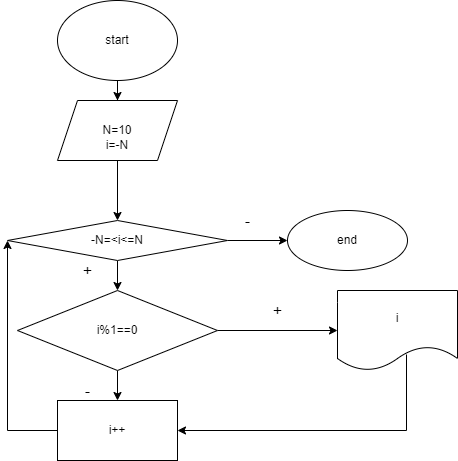

The diagram above was exported from draw.io. Its source (the exported page's mxGraphModel, read from the mxfile embedded in the PNG):
<mxGraphModel dx="868" dy="453" grid="1" gridSize="10" guides="1" tooltips="1" connect="1" arrows="1" fold="1" page="1" pageScale="1" pageWidth="827" pageHeight="1169" math="0" shadow="0">
  <root>
    <mxCell id="0" />
    <mxCell id="1" parent="0" />
    <mxCell id="_6731CKpROaUFQimrzz6-3" value="" style="edgeStyle=orthogonalEdgeStyle;rounded=0;orthogonalLoop=1;jettySize=auto;html=1;" parent="1" source="_6731CKpROaUFQimrzz6-1" target="_6731CKpROaUFQimrzz6-2" edge="1">
      <mxGeometry relative="1" as="geometry" />
    </mxCell>
    <mxCell id="_6731CKpROaUFQimrzz6-1" value="start" style="ellipse;whiteSpace=wrap;html=1;" parent="1" vertex="1">
      <mxGeometry x="330" y="70" width="120" height="80" as="geometry" />
    </mxCell>
    <mxCell id="_6731CKpROaUFQimrzz6-2" value="&lt;br&gt;N=10&lt;br&gt;i=-N" style="shape=parallelogram;perimeter=parallelogramPerimeter;whiteSpace=wrap;html=1;fixedSize=1;" parent="1" vertex="1">
      <mxGeometry x="330" y="170" width="120" height="60" as="geometry" />
    </mxCell>
    <mxCell id="_6731CKpROaUFQimrzz6-7" value="" style="edgeStyle=orthogonalEdgeStyle;rounded=0;orthogonalLoop=1;jettySize=auto;html=1;" parent="1" target="_6731CKpROaUFQimrzz6-6" edge="1">
      <mxGeometry relative="1" as="geometry">
        <mxPoint x="390" y="230" as="sourcePoint" />
      </mxGeometry>
    </mxCell>
    <mxCell id="_6731CKpROaUFQimrzz6-9" value="" style="edgeStyle=orthogonalEdgeStyle;rounded=0;orthogonalLoop=1;jettySize=auto;html=1;" parent="1" source="_6731CKpROaUFQimrzz6-6" target="_6731CKpROaUFQimrzz6-8" edge="1">
      <mxGeometry relative="1" as="geometry" />
    </mxCell>
    <mxCell id="_6731CKpROaUFQimrzz6-12" value="" style="edgeStyle=orthogonalEdgeStyle;rounded=0;orthogonalLoop=1;jettySize=auto;html=1;fontSize=16;" parent="1" source="_6731CKpROaUFQimrzz6-6" target="_6731CKpROaUFQimrzz6-11" edge="1">
      <mxGeometry relative="1" as="geometry" />
    </mxCell>
    <mxCell id="_6731CKpROaUFQimrzz6-6" value="-N=&amp;lt;i&amp;lt;=N" style="rhombus;whiteSpace=wrap;html=1;" parent="1" vertex="1">
      <mxGeometry x="280" y="290" width="220" height="40" as="geometry" />
    </mxCell>
    <mxCell id="_6731CKpROaUFQimrzz6-8" value="end" style="ellipse;whiteSpace=wrap;html=1;" parent="1" vertex="1">
      <mxGeometry x="560" y="280" width="120" height="60" as="geometry" />
    </mxCell>
    <mxCell id="_6731CKpROaUFQimrzz6-10" value="&lt;font style=&quot;font-size: 16px&quot;&gt;-&lt;/font&gt;" style="text;html=1;align=center;verticalAlign=middle;resizable=0;points=[];autosize=1;strokeColor=none;fillColor=none;" parent="1" vertex="1">
      <mxGeometry x="510" y="280" width="20" height="20" as="geometry" />
    </mxCell>
    <mxCell id="_6731CKpROaUFQimrzz6-15" value="" style="edgeStyle=orthogonalEdgeStyle;rounded=0;orthogonalLoop=1;jettySize=auto;html=1;fontSize=16;" parent="1" source="_6731CKpROaUFQimrzz6-11" target="_6731CKpROaUFQimrzz6-14" edge="1">
      <mxGeometry relative="1" as="geometry" />
    </mxCell>
    <mxCell id="_6731CKpROaUFQimrzz6-18" value="" style="edgeStyle=orthogonalEdgeStyle;rounded=0;orthogonalLoop=1;jettySize=auto;html=1;fontSize=16;" parent="1" source="_6731CKpROaUFQimrzz6-11" target="_6731CKpROaUFQimrzz6-17" edge="1">
      <mxGeometry relative="1" as="geometry" />
    </mxCell>
    <mxCell id="_6731CKpROaUFQimrzz6-11" value="i%1==0" style="rhombus;whiteSpace=wrap;html=1;" parent="1" vertex="1">
      <mxGeometry x="290" y="360" width="200" height="80" as="geometry" />
    </mxCell>
    <mxCell id="_6731CKpROaUFQimrzz6-13" value="+" style="text;html=1;align=center;verticalAlign=middle;resizable=0;points=[];autosize=1;strokeColor=none;fillColor=none;fontSize=16;" parent="1" vertex="1">
      <mxGeometry x="350" y="330" width="20" height="20" as="geometry" />
    </mxCell>
    <mxCell id="_6731CKpROaUFQimrzz6-14" value="i" style="shape=document;whiteSpace=wrap;html=1;boundedLbl=1;" parent="1" vertex="1">
      <mxGeometry x="610" y="360" width="120" height="80" as="geometry" />
    </mxCell>
    <mxCell id="_6731CKpROaUFQimrzz6-16" value="+" style="text;html=1;align=center;verticalAlign=middle;resizable=0;points=[];autosize=1;strokeColor=none;fillColor=none;fontSize=16;" parent="1" vertex="1">
      <mxGeometry x="540" y="370" width="20" height="20" as="geometry" />
    </mxCell>
    <mxCell id="_6731CKpROaUFQimrzz6-17" value="i++" style="whiteSpace=wrap;html=1;" parent="1" vertex="1">
      <mxGeometry x="330" y="470" width="120" height="60" as="geometry" />
    </mxCell>
    <mxCell id="_6731CKpROaUFQimrzz6-19" value="-" style="text;html=1;align=center;verticalAlign=middle;resizable=0;points=[];autosize=1;strokeColor=none;fillColor=none;fontSize=16;" parent="1" vertex="1">
      <mxGeometry x="350" y="450" width="20" height="20" as="geometry" />
    </mxCell>
    <mxCell id="_6731CKpROaUFQimrzz6-20" value="" style="endArrow=classic;html=1;rounded=0;fontSize=16;exitX=0.575;exitY=0.8;exitDx=0;exitDy=0;exitPerimeter=0;entryX=1;entryY=0.5;entryDx=0;entryDy=0;" parent="1" source="_6731CKpROaUFQimrzz6-14" target="_6731CKpROaUFQimrzz6-17" edge="1">
      <mxGeometry width="50" height="50" relative="1" as="geometry">
        <mxPoint x="390" y="460" as="sourcePoint" />
        <mxPoint x="440" y="410" as="targetPoint" />
        <Array as="points">
          <mxPoint x="679" y="500" />
        </Array>
      </mxGeometry>
    </mxCell>
    <mxCell id="_6731CKpROaUFQimrzz6-21" value="" style="endArrow=classic;html=1;rounded=0;fontSize=16;exitX=0;exitY=0.5;exitDx=0;exitDy=0;entryX=0;entryY=0.5;entryDx=0;entryDy=0;" parent="1" source="_6731CKpROaUFQimrzz6-17" target="_6731CKpROaUFQimrzz6-6" edge="1">
      <mxGeometry width="50" height="50" relative="1" as="geometry">
        <mxPoint x="390" y="460" as="sourcePoint" />
        <mxPoint x="440" y="410" as="targetPoint" />
        <Array as="points">
          <mxPoint x="280" y="500" />
        </Array>
      </mxGeometry>
    </mxCell>
  </root>
</mxGraphModel>